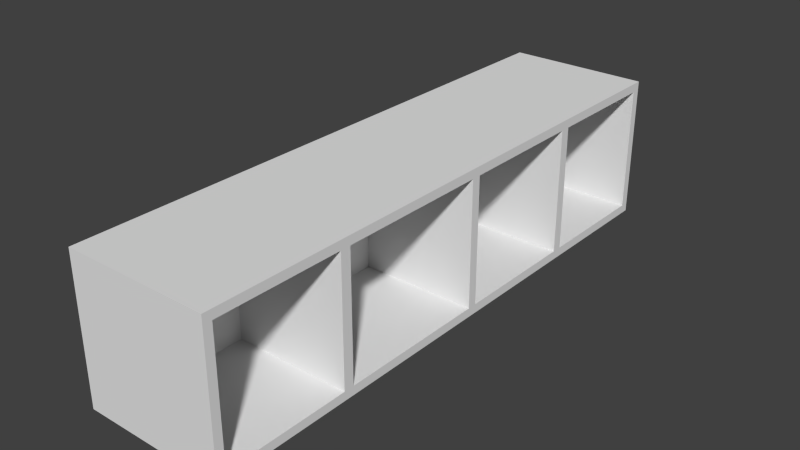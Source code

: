 # Source: Small_Cabinet.blend  (saved by Blender 2.76.0; exported with 4.5.12 LTS)
import bpy
from mathutils import Matrix  # noqa: F401  (used for matrix-valued properties, if any)

bpy.ops.wm.read_factory_settings(use_empty=True)
scene = bpy.context.scene
scene.name = 'Scene'

# ---- collections
col_collection_1 = bpy.data.collections.new('Collection 1'); scene.collection.children.link(col_collection_1)

# ---- materials (node trees are filled in below, after node groups)
mat_material = bpy.data.materials.new('Material')
mat_material.alpha_threshold = 0.0
mat_material.use_transparent_shadow = False
mat_material.roughness = 0.5
mat_material.line_color = (0.0, 0.0, 0.0, 1.0)

# ---- material node trees

# ---- world
world_world = bpy.data.worlds.new('World'); scene.world = world_world
world_world.color = (0.05088, 0.05088, 0.05088)
world_world.use_sun_shadow = False
world_world.sun_shadow_jitter_overblur = 0.0
world_world.cycles.sampling_method = 'MANUAL'
world_world.cycles.sample_map_resolution = 256

# ---- meshes
me_cube = bpy.data.meshes.new('Cube')
me_cube.from_pydata([(0.25, 1.0, 0.25), (0.25, 1.0, -0.25), (-0.25, 1.0, -0.25), (-0.25, 1.0, 0.25), (0.25, -1.0, 0.25), (0.25, -1.0, -0.25), (-0.25, -1.0, -0.25), (-0.25, -1.0, 0.25), (0.25, 0.9701, 0.2193), (0.25, 0.9701, -0.2193), (0.25, -0.9701, 0.2193), (0.25, -0.9701, -0.2193), (-0.1605, 0.9701, 0.2193), (-0.1605, 0.9701, -0.2193), (-0.1605, -0.9701, 0.2193), (-0.1605, -0.9701, -0.2193), (0.25, -0.5523, 0.25), (0.25, -0.5523, -0.25), (-0.25, -0.5523, -0.25), (-0.25, -0.5523, 0.25), (0.25, -0.5358, 0.2193), (0.25, -0.5358, -0.2193), (-0.1605, -0.5358, 0.2193), (-0.1605, -0.5358, -0.2193), (0.25, 0.06626, 0.25), (0.25, 0.06626, -0.25), (-0.25, 0.06626, -0.25), (-0.25, 0.06626, 0.25), (0.25, 0.06427, 0.2193), (0.25, 0.06427, -0.2193), (-0.1605, 0.06427, 0.2193), (-0.1605, 0.06427, -0.2193), (0.25, 0.5634, 0.25), (0.25, 0.5634, -0.25), (-0.25, 0.5634, -0.25), (-0.25, 0.5634, 0.25), (0.25, 0.5465, 0.2193), (0.25, 0.5465, -0.2193), (-0.1605, 0.5465, 0.2193), (-0.1605, 0.5465, -0.2193), (0.25, -0.5149, 0.25), (0.25, -0.5149, -0.25), (-0.25, -0.5149, -0.25), (-0.25, -0.5149, 0.25), (0.25, -0.4995, 0.2193), (0.25, -0.4995, -0.2193), (-0.1605, -0.4995, 0.2193), (-0.1605, -0.4995, -0.2193), (0.25, 0.03254, 0.25), (0.25, 0.03254, -0.25), (-0.25, 0.03254, -0.25), (-0.25, 0.03254, 0.25), (0.25, 0.03156, 0.2193), (0.25, 0.03156, -0.2193), (-0.1605, 0.03156, 0.2193), (-0.1605, 0.03156, -0.2193), (0.25, 0.5273, 0.25), (0.25, 0.5273, -0.25), (-0.25, 0.5273, -0.25), (-0.25, 0.5273, 0.25), (0.25, 0.5116, 0.2193), (0.25, 0.5116, -0.2193), (-0.1605, 0.5116, 0.2193), (-0.1605, 0.5116, -0.2193)], [], [(0, 1, 2, 3), (4, 7, 6, 5), (4, 5, 11, 10), (17, 5, 6, 18), (18, 6, 7, 19), (32, 0, 3, 35), (10, 11, 15, 14), (33, 1, 9, 37), (16, 4, 10, 20), (1, 0, 8, 9), (22, 14, 15, 23), (20, 10, 14, 22), (37, 9, 13, 39), (9, 8, 12, 13), (11, 21, 23, 15), (44, 20, 22, 46), (46, 22, 23, 47), (40, 16, 20, 44), (5, 17, 21, 11), (4, 16, 19, 7), (42, 18, 19, 43), (41, 17, 18, 42), (57, 25, 26, 58), (58, 26, 27, 59), (56, 24, 28, 60), (62, 30, 31, 63), (60, 28, 30, 62), (53, 29, 31, 55), (49, 25, 29, 53), (48, 24, 27, 51), (8, 36, 38, 12), (12, 38, 39, 13), (0, 32, 36, 8), (2, 34, 35, 3), (1, 33, 34, 2), (61, 37, 39, 63), (57, 33, 37, 61), (56, 32, 35, 59), (16, 40, 43, 19), (17, 41, 45, 21), (21, 45, 47, 23), (49, 41, 42, 50), (50, 42, 43, 51), (48, 40, 44, 52), (54, 46, 47, 55), (52, 44, 46, 54), (28, 52, 54, 30), (30, 54, 55, 31), (24, 48, 52, 28), (26, 50, 51, 27), (25, 49, 50, 26), (40, 48, 51, 43), (41, 49, 53, 45), (45, 53, 55, 47), (24, 56, 59, 27), (25, 57, 61, 29), (29, 61, 63, 31), (36, 60, 62, 38), (38, 62, 63, 39), (32, 56, 60, 36), (34, 58, 59, 35), (33, 57, 58, 34), (38, 36, 37, 39), (31, 30, 28, 29), (55, 53, 52, 54), (62, 63, 61, 60), (23, 21, 20, 22), (47, 46, 44, 45), (45, 44, 20, 21), (29, 28, 52, 53), (37, 36, 60, 61)])
_uv = me_cube.uv_layers.new(name='UVMap')
_uv.uv.foreach_set('vector', [0.75, 0.75, 0.75, 0.25, 0.25, 0.25, 0.25, 0.75, 0.75, 0.75, 0.25, 0.75, 0.25, 0.25, 0.75, 0.25, 0.75, 0.5, 0.25, 0.5, 0.2807, 0.4701, 0.7193, 0.4701, 0.75, 0.0523, 0.75, 0.5, 0.25, 0.5, 0.25, 0.0523, 0.25, 0.0523, 0.25, 0.5, 0.75, 0.5, 0.75, 0.0523, 0.75, 0.9366, 0.75, 0.5, 0.25, 0.5, 0.25, 0.9366, 0.75, 0.7193, 0.75, 0.2807, 0.3395, 0.2807, 0.3395, 0.7193, 0.25, 0.9366, 0.25, 0.5, 0.2807, 0.5299, 0.2807, 0.9535, 0.75, 0.0523, 0.75, 0.5, 0.7193, 0.4701, 0.7193, 0.03577, 0.25, 0.5, 0.75, 0.5, 0.7193, 0.5299, 0.2807, 0.5299, 0.7193, 0.03577, 0.7193, 0.4701, 0.2807, 0.4701, 0.2807, 0.03577, 0.75, 0.03577, 0.75, 0.4701, 0.3395, 0.4701, 0.3395, 0.03577, 0.75, 0.9535, 0.75, 0.5299, 0.3395, 0.5299, 0.3395, 0.9535, 0.75, 0.2807, 0.75, 0.7193, 0.3395, 0.7193, 0.3395, 0.2807, 0.75, 0.4701, 0.75, 0.03577, 0.3395, 0.03577, 0.3395, 0.4701, 0.75, 0.9995, 0.75, 1.036, 0.3395, 1.036, 0.3395, 0.9995, 0.7193, 0.9995, 0.7193, 1.036, 0.2807, 1.036, 0.2807, 0.9995, 0.75, 0.01486, 0.75, 0.0523, 0.7193, 0.03577, 0.7193, -0.0005432, 0.25, 0.5, 0.25, 0.0523, 0.2807, 0.03577, 0.2807, 0.4701, 0.75, 0.5, 0.75, 0.0523, 0.25, 0.0523, 0.25, 0.5, 0.25, 0.01486, 0.25, 0.0523, 0.75, 0.0523, 0.75, 0.01486, 0.75, 0.01486, 0.75, 0.0523, 0.25, 0.0523, 0.25, 0.01486, 0.75, 0.9727, 0.75, 1.434, 0.25, 1.434, 0.25, 0.9727, 0.25, 0.9727, 0.25, 1.434, 0.75, 1.434, 0.75, 0.9727, 0.75, 0.9727, 0.75, 1.434, 0.7193, 1.436, 0.7193, 0.9884, 0.7193, 0.9884, 0.7193, 1.436, 0.2807, 1.436, 0.2807, 0.9884, 0.75, 0.9884, 0.75, 1.436, 0.3395, 1.436, 0.3395, 0.9884, 0.75, 0.4684, 0.75, 0.4357, 0.3395, 0.4357, 0.3395, 0.4684, 0.25, 0.4675, 0.25, 0.4337, 0.2807, 0.4357, 0.2807, 0.4684, 0.75, 0.4675, 0.75, 0.4337, 0.25, 0.4337, 0.25, 0.4675, 0.75, 0.5299, 0.75, 0.9535, 0.3395, 0.9535, 0.3395, 0.5299, 0.7193, 0.5299, 0.7193, 0.9535, 0.2807, 0.9535, 0.2807, 0.5299, 0.75, 0.5, 0.75, 0.9366, 0.7193, 0.9535, 0.7193, 0.5299, 0.25, 0.5, 0.25, 0.9366, 0.75, 0.9366, 0.75, 0.5, 0.75, 0.5, 0.75, 0.9366, 0.25, 0.9366, 0.25, 0.5, 0.75, 0.9884, 0.75, 0.9535, 0.3395, 0.9535, 0.3395, 0.9884, 0.25, 0.9727, 0.25, 0.9366, 0.2807, 0.9535, 0.2807, 0.9884, 0.75, 0.9727, 0.75, 0.9366, 0.25, 0.9366, 0.25, 0.9727, 0.75, 0.0523, 0.75, 0.01486, 0.25, 0.01486, 0.25, 0.0523, 0.25, 0.0523, 0.25, 0.01486, 0.2807, -0.0005432, 0.2807, 0.03577, 0.75, 0.03577, 0.75, -0.0005432, 0.3395, -0.0005432, 0.3395, 0.03577, 0.75, 0.4675, 0.75, 1.015, 0.25, 1.015, 0.25, 0.4675, 0.25, 0.4675, 0.25, 1.015, 0.75, 1.015, 0.75, 0.4675, 0.75, 0.4675, 0.75, 1.015, 0.7193, 0.9995, 0.7193, 0.4684, 0.7193, 0.4684, 0.7193, 0.9995, 0.2807, 0.9995, 0.2807, 0.4684, 0.75, 0.4684, 0.75, 0.9995, 0.3395, 0.9995, 0.3395, 0.4684, 0.75, 0.4357, 0.75, 0.4684, 0.3395, 0.4684, 0.3395, 0.4357, 0.7193, 0.4357, 0.7193, 0.4684, 0.2807, 0.4684, 0.2807, 0.4357, 0.75, 0.4337, 0.75, 0.4675, 0.7193, 0.4684, 0.7193, 0.4357, 0.25, 0.4337, 0.25, 0.4675, 0.75, 0.4675, 0.75, 0.4337, 0.75, 0.4337, 0.75, 0.4675, 0.25, 0.4675, 0.25, 0.4337, 0.75, 0.01486, 0.75, -0.5325, 0.25, -0.5325, 0.25, 0.01486, 0.25, 0.01486, 0.25, -0.5325, 0.2807, -0.5316, 0.2807, -0.0005432, 0.75, 0.9995, 0.75, 0.4684, 0.3395, 0.4684, 0.3395, 0.9995, 0.75, 0.4337, 0.75, -0.02734, 0.25, -0.02734, 0.25, 0.4337, 0.25, 0.4337, 0.25, -0.02734, 0.2807, -0.01156, 0.2807, 0.4357, 0.75, 0.4357, 0.75, -0.01156, 0.3395, -0.01156, 0.3395, 0.4357, 0.75, 0.9535, 0.75, 0.9884, 0.3395, 0.9884, 0.3395, 0.9535, 0.7193, 0.9535, 0.7193, 0.9884, 0.2807, 0.9884, 0.2807, 0.9535, 0.75, 0.9366, 0.75, 0.9727, 0.7193, 0.9884, 0.7193, 0.9535, 0.25, 0.9366, 0.25, 0.9727, 0.75, 0.9727, 0.75, 0.9366, 0.75, 0.9366, 0.75, 0.9727, 0.25, 0.9727, 0.25, 0.9366, 0.3395, 0.7193, 0.75, 0.7193, 0.75, 0.2807, 0.3395, 0.2807, 0.3395, 0.2807, 0.3395, 0.7193, 0.75, 0.7193, 0.75, 0.2807, 0.3395, 0.2807, 0.75, 0.2807, 0.75, 0.7193, 0.3395, 0.7193, 0.3395, 0.7193, 0.3395, 0.2807, 0.75, 0.2807, 0.75, 0.7193, 0.3395, 0.2807, 0.75, 0.2807, 0.75, 0.7193, 0.3395, 0.7193, 0.3395, 0.2807, 0.3395, 0.7193, 0.75, 0.7193, 0.75, 0.2807, 0.2807, 0.9995, 0.7193, 0.9995, 0.7193, 1.036, 0.2807, 1.036, 0.2807, 0.4357, 0.7193, 0.4357, 0.7193, 0.4684, 0.2807, 0.4684, 0.2807, 0.9535, 0.7193, 0.9535, 0.7193, 0.9884, 0.2807, 0.9884])
me_cube.materials.append(mat_material)
me_cube.use_remesh_preserve_volume = False
me_cube.use_remesh_preserve_attributes = False
me_cube.use_mirror_vertex_groups = False
me_cube.update()

# ---- objects
ob_small_cabinet = bpy.data.objects.new('Small Cabinet', me_cube)

# ---- transforms, parenting, visibility, modifiers, constraints
ob_small_cabinet.location = (0.0, 0.0, 0.0)
ob_small_cabinet.lock_rotations_4d = False
ob_small_cabinet.empty_display_type = 'ARROWS'
ob_small_cabinet.lineart.crease_threshold = 0.0

# ---- collection membership
col_collection_1.objects.link(ob_small_cabinet)

# ---- scene / render settings (as saved in the file)
scene.frame_start = 1; scene.frame_end = 250; scene.frame_set(1)
scene.render.engine = 'BLENDER_EEVEE_NEXT'
scene.render.resolution_percentage = 50
scene.render.dither_intensity = 0.0
scene.cycles.use_denoising = False
scene.cycles.samples = 10
scene.cycles.sampling_pattern = 'TABULATED_SOBOL'
scene.cycles.light_sampling_threshold = 0.0
scene.cycles.use_adaptive_sampling = False
scene.cycles.use_light_tree = False
scene.cycles.blur_glossy = 0.0
scene.cycles.pixel_filter_type = 'GAUSSIAN'
scene.cycles.sample_clamp_indirect = 0.0
scene.view_settings.view_transform = 'Standard'
bpy.context.view_layer.update()

# ---- added for rendering (the .blend has no active camera and no usable light): camera, sun
cam_auto = bpy.data.cameras.new('AutoCamera')
cam_auto.lens = 50.0
cam_auto.sensor_width = 36.0
cam_auto.clip_end = 1000.0
ob_auto_camera = bpy.data.objects.new('AutoCamera', cam_auto)
scene.collection.objects.link(ob_auto_camera)
ob_auto_camera.location = (1.9627, -2.35524, 1.57016)
ob_auto_camera.rotation_euler = (1.09748, -7.21219e-08, 0.694738)
scene.camera = ob_auto_camera
light_auto_sun = bpy.data.lights.new('AutoSun', 'SUN')
light_auto_sun.energy = 3.0
light_auto_sun.angle = 0.0523599
ob_auto_sun = bpy.data.objects.new('AutoSun', light_auto_sun)
scene.collection.objects.link(ob_auto_sun)
ob_auto_sun.rotation_euler = (0.872665, 0.174533, 0.523599)
bpy.context.view_layer.update()
